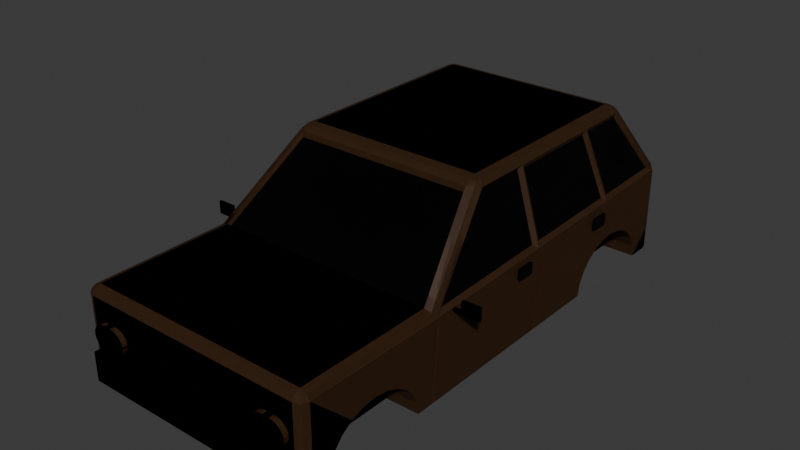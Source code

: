 # Source: car_offroad.blend  (saved by Blender 4.0.36; exported with 4.5.12 LTS)
import bpy
from mathutils import Matrix  # noqa: F401  (used for matrix-valued properties, if any)

bpy.ops.wm.read_factory_settings(use_empty=True)
scene = bpy.context.scene
scene.name = 'Scene'

# ---- collections
col_collection = bpy.data.collections.new('Collection'); scene.collection.children.link(col_collection)

# ---- materials (node trees are filled in below, after node groups)
mat_body = bpy.data.materials.new('Body')
mat_body.use_transparent_shadow = False
mat_blacks = bpy.data.materials.new('Blacks')
mat_blacks.use_transparent_shadow = False
mat_white_light = bpy.data.materials.new('White Light')
mat_white_light.use_transparent_shadow = False
mat_orange_light = bpy.data.materials.new('Orange Light')
mat_orange_light.use_transparent_shadow = False
mat_red_light = bpy.data.materials.new('Red Light')
mat_red_light.use_transparent_shadow = False
mat_windows = bpy.data.materials.new('Windows')
mat_windows.use_transparent_shadow = False

# ---- material node trees
mat_body.use_nodes = True; mat_body.node_tree.nodes.clear()
_N = mat_body.node_tree.nodes; _L = mat_body.node_tree.links
n0 = _N.new('ShaderNodeBsdfPrincipled'); n0.name = 'Principled BSDF'; n0.location = (10, 300)
n0.inputs[0].default_value = (0.07714, 0.03522, 0.0144, 1.0)
n0.inputs[3].default_value = 1.45
n1 = _N.new('ShaderNodeOutputMaterial'); n1.name = 'Material Output'; n1.location = (300, 300)
_L.new(n0.outputs[0], n1.inputs[0])
n1.is_active_output = True
mat_blacks.use_nodes = True; mat_blacks.node_tree.nodes.clear()
_N = mat_blacks.node_tree.nodes; _L = mat_blacks.node_tree.links
n0 = _N.new('ShaderNodeBsdfPrincipled'); n0.name = 'Principled BSDF'; n0.location = (10, 300)
n0.inputs[0].default_value = (0.0, 0.0, 0.0, 1.0)
n0.inputs[3].default_value = 1.45
n1 = _N.new('ShaderNodeOutputMaterial'); n1.name = 'Material Output'; n1.location = (300, 300)
_L.new(n0.outputs[0], n1.inputs[0])
n1.is_active_output = True
mat_white_light.use_nodes = True; mat_white_light.node_tree.nodes.clear()
_N = mat_white_light.node_tree.nodes; _L = mat_white_light.node_tree.links
n0 = _N.new('ShaderNodeBsdfPrincipled'); n0.name = 'Principled BSDF'; n0.location = (10, 300)
n0.inputs[0].default_value = (0.1513, 0.1513, 0.1513, 1.0)
n0.inputs[3].default_value = 1.45
n1 = _N.new('ShaderNodeOutputMaterial'); n1.name = 'Material Output'; n1.location = (300, 300)
_L.new(n0.outputs[0], n1.inputs[0])
n1.is_active_output = True
mat_orange_light.use_nodes = True; mat_orange_light.node_tree.nodes.clear()
_N = mat_orange_light.node_tree.nodes; _L = mat_orange_light.node_tree.links
n0 = _N.new('ShaderNodeBsdfPrincipled'); n0.name = 'Principled BSDF'; n0.location = (10, 300)
n0.inputs[0].default_value = (0.3372, 0.121, 0.01735, 1.0)
n0.inputs[3].default_value = 1.45
n1 = _N.new('ShaderNodeOutputMaterial'); n1.name = 'Material Output'; n1.location = (300, 300)
_L.new(n0.outputs[0], n1.inputs[0])
n1.is_active_output = True
mat_red_light.use_nodes = True; mat_red_light.node_tree.nodes.clear()
_N = mat_red_light.node_tree.nodes; _L = mat_red_light.node_tree.links
n0 = _N.new('ShaderNodeBsdfPrincipled'); n0.name = 'Principled BSDF'; n0.location = (10, 300)
n0.inputs[0].default_value = (0.2204, 0.001419, 0.001589, 1.0)
n0.inputs[3].default_value = 1.45
n1 = _N.new('ShaderNodeOutputMaterial'); n1.name = 'Material Output'; n1.location = (300, 300)
_L.new(n0.outputs[0], n1.inputs[0])
n1.is_active_output = True
mat_windows.use_nodes = True; mat_windows.node_tree.nodes.clear()
_N = mat_windows.node_tree.nodes; _L = mat_windows.node_tree.links
n0 = _N.new('ShaderNodeBsdfPrincipled'); n0.name = 'Principled BSDF'; n0.location = (10, 300)
n0.inputs[0].default_value = (0.03009, 0.02589, 0.02657, 1.0)
n0.inputs[2].default_value = 0.3
n0.inputs[3].default_value = 1.45
n0.inputs[18].default_value = 1.0
n1 = _N.new('ShaderNodeOutputMaterial'); n1.name = 'Material Output'; n1.location = (300, 300)
_L.new(n0.outputs[0], n1.inputs[0])
n1.is_active_output = True

# ---- world
world_world = bpy.data.worlds.new('World'); scene.world = world_world
world_world.use_nodes = True; world_world.node_tree.nodes.clear()
_N = world_world.node_tree.nodes; _L = world_world.node_tree.links
n0 = _N.new('ShaderNodeOutputWorld'); n0.name = 'World Output'; n0.location = (300, 300)
n1 = _N.new('ShaderNodeBackground'); n1.name = 'Background'; n1.location = (10, 300)
n1.inputs[0].default_value = (0.05088, 0.05088, 0.05088, 1.0)
_L.new(n1.outputs[0], n0.inputs[0])
n0.is_active_output = True
world_world.color = (0.05088, 0.05088, 0.05088)
world_world.use_sun_shadow = False
world_world.sun_shadow_jitter_overblur = 0.0

# ---- meshes
me_cube_001 = bpy.data.meshes.new('Cube.001')
me_cube_001.from_pydata([(0.0, -0.4969, 0.3039), (0.5, 1.4, 0.3054), (0.0, -0.4969, 0.8903), (0.6889, -0.4969, 0.3039), (0.0, 1.589, 0.3039), (0.0, -1.347, 0.3039), (0.6687, -0.4173, 0.8649), (0.6373, -0.4969, 0.8903), (0.6756, -0.49, 0.8757), (0.6889, -1.296, 0.3039), (0.6378, -1.347, 0.3039), (0.674, -1.332, 0.3039), (0.6374, -1.296, 0.8903), (0.6378, -1.347, 0.8391), (0.6889, -1.296, 0.8391), (0.6376, -1.332, 0.8753), (0.6672, -1.326, 0.8686), (0.674, -1.332, 0.8391), (0.6738, -1.296, 0.8753), (0.6378, 1.589, 0.3039), (0.6889, 1.535, 0.3039), (0.674, 1.573, 0.3039), (0.6252, 1.564, 0.9346), (0.6682, 1.491, 0.9147), (0.6378, 1.589, 0.8391), (0.5, 0.797, 0.3054), (0.6664, 1.557, 0.9186), (0.6638, 1.574, 0.89), (0.6739, 1.573, 0.864), (0.5, 0.8072, 0.3834), (0.6315, 1.582, 0.8883), (0.5, 0.8373, 0.4561), (0.0, 1.564, 0.9346), (0.0, 1.589, 0.8391), (0.5, 0.8853, 0.5185), (0.0, 1.582, 0.8883), (0.0, -1.347, 0.8391), (0.5, 0.9477, 0.5664), (0.0, -1.296, 0.8903), (0.0, -1.332, 0.8753), (0.0, -0.03546, 1.363), (0.5, 1.02, 0.5965), (0.0, 0.05148, 1.399), (0.5, 1.098, 0.6068), (0.0, 0.004818, 1.388), (0.5164, -0.03546, 1.363), (0.5, 1.176, 0.5965), (0.5564, 0.03248, 1.327), (0.5074, 0.05148, 1.399), (0.5, 1.249, 0.5664), (0.5524, -0.01296, 1.364), (0.5415, 0.007836, 1.383), (0.5, 1.312, 0.5185), (0.5473, 0.03691, 1.385), (0.5119, 0.004818, 1.388), (0.0, 1.246, 1.399), (0.5, 1.359, 0.4561), (0.0, 1.323, 1.355), (0.5, 1.39, 0.3834), (0.0, 1.29, 1.386), (0.5633, 1.256, 1.324), (0.5176, 1.323, 1.355), (0.5, -0.5976, 0.3054), (0.5074, 1.246, 1.399), (0.5536, 1.304, 1.359), (0.5419, 1.287, 1.381), (0.5125, 1.29, 1.386), (0.5473, 1.258, 1.385), (0.5, -1.2, 0.3054), (0.5, -1.19, 0.3834), (0.5, -1.16, 0.4561), (0.5, -1.112, 0.5185), (0.5, -1.05, 0.5664), (0.5, -0.977, 0.5965), (0.5, -0.899, 0.6068), (0.5, -0.821, 0.5965), (0.5, -0.7483, 0.5664), (0.5, -0.6859, 0.5185), (0.5, -0.638, 0.4561), (0.5, -0.6079, 0.3834), (0.5, 1.4, 0.3039), (0.5, 0.7972, 0.3039), (0.6889, 0.7972, 0.3039), (0.6889, 1.4, 0.3039), (0.5, -0.5978, 0.3039), (0.6889, -1.2, 0.3039), (0.6889, -0.5978, 0.3039), (0.5, -1.2, 0.3039), (0.6895, -0.899, 0.6068), (0.6898, -0.821, 0.5965), (0.6897, -0.6859, 0.5185), (0.6893, -0.638, 0.4561), (0.6899, -0.7483, 0.5664), (0.6889, -1.2, 0.3054), (0.6889, -1.16, 0.4561), (0.6889, -1.19, 0.3834), (0.6889, -1.112, 0.5185), (0.6889, -0.977, 0.5965), (0.6889, -1.05, 0.5664), (0.6889, -0.6079, 0.3834), (0.6889, -0.5976, 0.3054), (0.6909, 0.8853, 0.5185), (0.6907, 0.9477, 0.5664), (0.6905, 1.02, 0.5965), (0.6903, 1.098, 0.6068), (0.6898, 1.249, 0.5664), (0.6896, 1.312, 0.5185), (0.6894, 1.39, 0.3834), (0.6895, 1.359, 0.4561), (0.69, 1.176, 0.5965), (0.6899, 0.8072, 0.3834), (0.689, 0.797, 0.3054), (0.689, 1.4, 0.3054), (0.6907, 0.8373, 0.4561), (0.6664, 0.3363, 0.8835), (0.6695, 1.052, 0.9039), (0.0, 0.3572, 1.399), (0.0, 0.9452, 1.399), (0.5074, 0.361, 1.399), (0.5074, 0.9452, 1.399), (0.5564, 0.3355, 1.327), (0.5634, 0.9872, 1.324), (0.5473, 0.3576, 1.385), (0.5473, 0.9509, 1.385), (0.6951, -0.4733, 0.8406), (0.5713, 0.02233, 1.35), (0.6712, 0.388, 0.8892), (0.5638, 0.3872, 1.322), (0.6694, 0.9967, 0.9043), (0.6889, 1.535, 0.8903), (0.5713, 1.271, 1.35), (0.5637, 0.9324, 1.322), (0.6925, 0.3599, 0.8612), (0.6905, 1.029, 0.8778), (0.5713, 0.359, 1.35), (0.5713, 0.9567, 1.35), (0.0, -0.5017, 0.8525), (0.6373, -0.5017, 0.8525), (0.6252, 1.559, 0.8968), (0.0, 1.559, 0.8968), (0.0, -0.04026, 1.325), (0.5164, -0.04026, 1.325), (0.0, 1.318, 1.317), (0.5176, 1.318, 1.317), (0.0, 0.5462, 0.3039), (0.6925, 0.3678, 0.8619), (0.6926, 0.3514, 0.8606), (0.6889, 0.3514, 0.3039), (0.6889, 0.3675, 0.3039), (0.6793, 0.3513, 0.8607), (0.6792, 0.3598, 0.8613), (0.6792, 0.3678, 0.862), (0.6756, 0.3513, 0.304), (0.6756, 0.3674, 0.304), (0.695, -0.4524, 0.8412), (0.6889, -0.4791, 0.3039), (0.6765, -0.4969, 0.3041), (0.6826, -0.4733, 0.8408), (0.6826, -0.4524, 0.8413), (0.6765, -0.4791, 0.3041), (0.6905, 1.04, 0.5991), (0.6905, 1.021, 0.8776), (0.6905, 1.041, 0.878), (0.665, 1.021, 0.8776), (0.6649, 1.029, 0.8778), (0.665, 1.02, 0.5965), (0.6649, 1.04, 0.5991), (0.6649, 1.041, 0.878), (0.7432, -0.3587, 0.8242), (0.8445, -0.3587, 0.8242), (0.8445, -0.3587, 0.9092), (0.7432, -0.3587, 0.9092), (0.8445, -0.3443, 0.8242), (0.8445, -0.3443, 0.9092), (0.7432, -0.3443, 0.8242), (0.7432, -0.3443, 0.9092), (0.8445, -0.3587, 0.8438), (0.7432, -0.3587, 0.8438), (0.8445, -0.3443, 0.8438), (0.7432, -0.3443, 0.8438), (0.695, -0.3587, 0.8242), (0.695, -0.3443, 0.8242), (0.695, -0.3587, 0.8438), (0.695, -0.3443, 0.8438), (0.4306, -1.364, 0.7547), (0.5976, -1.364, 0.7547), (0.5976, -1.364, 0.8151), (0.4306, -1.364, 0.8151), (0.5976, -1.35, 0.7547), (0.5976, -1.35, 0.8151), (0.4306, -1.35, 0.7547), (0.4306, -1.35, 0.8151), (0.5377, -1.38, 0.5437), (0.5343, -1.38, 0.5435), (0.5309, -1.38, 0.5434), (0.4944, -1.38, 0.5434), (0.4122, -1.35, 0.6256), (0.4944, -1.35, 0.5434), (0.4122, -1.35, 0.6222), (0.4124, -1.35, 0.6189), (0.4128, -1.35, 0.6155), (0.4133, -1.35, 0.6121), (0.4139, -1.35, 0.6088), (0.4147, -1.35, 0.6055), (0.4156, -1.35, 0.6022), (0.4166, -1.35, 0.5989), (0.4178, -1.35, 0.5958), (0.4191, -1.35, 0.5926), (0.4205, -1.35, 0.5895), (0.4221, -1.35, 0.5865), (0.4238, -1.35, 0.5835), (0.4256, -1.35, 0.5807), (0.4275, -1.35, 0.5779), (0.4295, -1.35, 0.5751), (0.4316, -1.35, 0.5725), (0.4339, -1.35, 0.5699), (0.4362, -1.35, 0.5675), (0.4387, -1.35, 0.5651), (0.4412, -1.35, 0.5629), (0.4439, -1.35, 0.5607), (0.4466, -1.35, 0.5587), (0.4494, -1.35, 0.5568), (0.4523, -1.35, 0.555), (0.4553, -1.35, 0.5533), (0.4583, -1.35, 0.5518), (0.4614, -1.35, 0.5503), (0.4645, -1.35, 0.549), (0.4677, -1.35, 0.5479), (0.4709, -1.35, 0.5468), (0.4742, -1.35, 0.5459), (0.4775, -1.35, 0.5452), (0.4809, -1.35, 0.5445), (0.4842, -1.35, 0.544), (0.4876, -1.35, 0.5437), (0.491, -1.35, 0.5435), (0.5309, -1.35, 0.5434), (0.6132, -1.35, 0.6256), (0.5343, -1.35, 0.5435), (0.5377, -1.35, 0.5437), (0.5411, -1.35, 0.544), (0.5445, -1.35, 0.5445), (0.5478, -1.35, 0.5452), (0.5511, -1.35, 0.5459), (0.5544, -1.35, 0.5468), (0.5576, -1.35, 0.5479), (0.5608, -1.35, 0.549), (0.564, -1.35, 0.5503), (0.5671, -1.35, 0.5518), (0.5701, -1.35, 0.5533), (0.573, -1.35, 0.555), (0.5759, -1.35, 0.5568), (0.5787, -1.35, 0.5587), (0.5814, -1.35, 0.5607), (0.5841, -1.35, 0.5629), (0.5866, -1.35, 0.5651), (0.5891, -1.35, 0.5675), (0.5914, -1.35, 0.5699), (0.5937, -1.35, 0.5725), (0.5958, -1.35, 0.5751), (0.5979, -1.35, 0.5779), (0.5998, -1.35, 0.5807), (0.6016, -1.35, 0.5835), (0.6033, -1.35, 0.5865), (0.6048, -1.35, 0.5895), (0.6063, -1.35, 0.5926), (0.6076, -1.35, 0.5958), (0.6087, -1.35, 0.5989), (0.6098, -1.35, 0.6022), (0.6107, -1.35, 0.6055), (0.6114, -1.35, 0.6088), (0.6121, -1.35, 0.6121), (0.6125, -1.35, 0.6155), (0.6129, -1.35, 0.6189), (0.6131, -1.35, 0.6222), (0.5309, -1.35, 0.7121), (0.6132, -1.35, 0.6298), (0.5343, -1.35, 0.712), (0.5377, -1.35, 0.7118), (0.5411, -1.35, 0.7114), (0.5445, -1.35, 0.711), (0.5478, -1.35, 0.7103), (0.5511, -1.35, 0.7096), (0.5544, -1.35, 0.7087), (0.5576, -1.35, 0.7076), (0.5608, -1.35, 0.7065), (0.564, -1.35, 0.7052), (0.5671, -1.35, 0.7037), (0.5701, -1.35, 0.7022), (0.573, -1.35, 0.7005), (0.5759, -1.35, 0.6987), (0.5787, -1.35, 0.6968), (0.5814, -1.35, 0.6947), (0.5841, -1.35, 0.6926), (0.5866, -1.35, 0.6903), (0.5891, -1.35, 0.688), (0.5914, -1.35, 0.6855), (0.5937, -1.35, 0.683), (0.5958, -1.35, 0.6804), (0.5979, -1.35, 0.6776), (0.5998, -1.35, 0.6748), (0.6016, -1.35, 0.6719), (0.6033, -1.35, 0.669), (0.6048, -1.35, 0.666), (0.6063, -1.35, 0.6629), (0.6076, -1.35, 0.6597), (0.6087, -1.35, 0.6565), (0.6098, -1.35, 0.6533), (0.6107, -1.35, 0.65), (0.6114, -1.35, 0.6467), (0.6121, -1.35, 0.6434), (0.6125, -1.35, 0.64), (0.6129, -1.35, 0.6366), (0.6131, -1.35, 0.6332), (0.4122, -1.35, 0.6298), (0.4944, -1.35, 0.7121), (0.4122, -1.35, 0.6332), (0.4124, -1.35, 0.6366), (0.4128, -1.35, 0.64), (0.4133, -1.35, 0.6434), (0.4139, -1.35, 0.6467), (0.4147, -1.35, 0.65), (0.4156, -1.35, 0.6533), (0.4166, -1.35, 0.6565), (0.4178, -1.35, 0.6597), (0.4191, -1.35, 0.6629), (0.4205, -1.35, 0.666), (0.4221, -1.35, 0.669), (0.4238, -1.35, 0.6719), (0.4256, -1.35, 0.6748), (0.4275, -1.35, 0.6776), (0.4295, -1.35, 0.6804), (0.4316, -1.35, 0.683), (0.4339, -1.35, 0.6855), (0.4362, -1.35, 0.688), (0.4387, -1.35, 0.6903), (0.4412, -1.35, 0.6926), (0.4439, -1.35, 0.6947), (0.4466, -1.35, 0.6968), (0.4494, -1.35, 0.6987), (0.4523, -1.35, 0.7005), (0.4553, -1.35, 0.7022), (0.4583, -1.35, 0.7037), (0.4614, -1.35, 0.7052), (0.4645, -1.35, 0.7065), (0.4677, -1.35, 0.7076), (0.4709, -1.35, 0.7087), (0.4742, -1.35, 0.7096), (0.4775, -1.35, 0.7103), (0.4809, -1.35, 0.711), (0.4842, -1.35, 0.7114), (0.4876, -1.35, 0.7118), (0.491, -1.35, 0.712), (0.5411, -1.38, 0.544), (0.5445, -1.38, 0.5445), (0.5478, -1.38, 0.5452), (0.5511, -1.38, 0.5459), (0.5544, -1.38, 0.5468), (0.5576, -1.38, 0.5479), (0.5608, -1.38, 0.549), (0.564, -1.38, 0.5503), (0.5671, -1.38, 0.5518), (0.5701, -1.38, 0.5533), (0.573, -1.38, 0.555), (0.5759, -1.38, 0.5568), (0.5787, -1.38, 0.5587), (0.5814, -1.38, 0.5607), (0.5841, -1.38, 0.5629), (0.5866, -1.38, 0.5651), (0.5891, -1.38, 0.5675), (0.5914, -1.38, 0.5699), (0.5937, -1.38, 0.5725), (0.5958, -1.38, 0.5751), (0.5979, -1.38, 0.5779), (0.5998, -1.38, 0.5807), (0.6016, -1.38, 0.5835), (0.6033, -1.38, 0.5865), (0.6048, -1.38, 0.5895), (0.6063, -1.38, 0.5926), (0.6076, -1.38, 0.5958), (0.6087, -1.38, 0.5989), (0.6098, -1.38, 0.6022), (0.6107, -1.38, 0.6055), (0.6114, -1.38, 0.6088), (0.6121, -1.38, 0.6121), (0.6125, -1.38, 0.6155), (0.6129, -1.38, 0.6189), (0.6131, -1.38, 0.6222), (0.6132, -1.38, 0.6256), (0.6132, -1.38, 0.6298), (0.6131, -1.38, 0.6332), (0.6129, -1.38, 0.6366), (0.6125, -1.38, 0.64), (0.6121, -1.38, 0.6434), (0.6114, -1.38, 0.6467), (0.6107, -1.38, 0.65), (0.6098, -1.38, 0.6533), (0.6087, -1.38, 0.6565), (0.6076, -1.38, 0.6597), (0.6063, -1.38, 0.6629), (0.6048, -1.38, 0.666), (0.6033, -1.38, 0.669), (0.6016, -1.38, 0.6719), (0.5998, -1.38, 0.6748), (0.5979, -1.38, 0.6776), (0.5958, -1.38, 0.6804), (0.5937, -1.38, 0.683), (0.5914, -1.38, 0.6855), (0.5891, -1.38, 0.688), (0.5866, -1.38, 0.6903), (0.5841, -1.38, 0.6926), (0.5814, -1.38, 0.6947), (0.5787, -1.38, 0.6968), (0.5759, -1.38, 0.6987), (0.573, -1.38, 0.7005), (0.5701, -1.38, 0.7022), (0.5671, -1.38, 0.7037), (0.564, -1.38, 0.7052), (0.5608, -1.38, 0.7065), (0.5576, -1.38, 0.7076), (0.5544, -1.38, 0.7087), (0.5511, -1.38, 0.7096), (0.5478, -1.38, 0.7103), (0.5445, -1.38, 0.711), (0.5411, -1.38, 0.7114), (0.5377, -1.38, 0.7118), (0.5343, -1.38, 0.712), (0.5309, -1.38, 0.7121), (0.4944, -1.38, 0.7121), (0.491, -1.38, 0.712), (0.4876, -1.38, 0.7118), (0.4842, -1.38, 0.7114), (0.4809, -1.38, 0.711), (0.4775, -1.38, 0.7103), (0.4742, -1.38, 0.7096), (0.4709, -1.38, 0.7087), (0.4677, -1.38, 0.7076), (0.4645, -1.38, 0.7065), (0.4614, -1.38, 0.7052), (0.4583, -1.38, 0.7037), (0.4553, -1.38, 0.7022), (0.4523, -1.38, 0.7005), (0.4494, -1.38, 0.6987), (0.4466, -1.38, 0.6968), (0.4439, -1.38, 0.6947), (0.4412, -1.38, 0.6926), (0.4387, -1.38, 0.6903), (0.4362, -1.38, 0.688), (0.4339, -1.38, 0.6855), (0.4316, -1.38, 0.683), (0.4295, -1.38, 0.6804), (0.4275, -1.38, 0.6776), (0.4256, -1.38, 0.6748), (0.4238, -1.38, 0.6719), (0.4221, -1.38, 0.669), (0.4205, -1.38, 0.666), (0.4191, -1.38, 0.6629), (0.4178, -1.38, 0.6597), (0.4166, -1.38, 0.6565), (0.4156, -1.38, 0.6533), (0.4147, -1.38, 0.65), (0.4139, -1.38, 0.6467), (0.4133, -1.38, 0.6434), (0.4128, -1.38, 0.64), (0.4124, -1.38, 0.6366), (0.4122, -1.38, 0.6332), (0.4122, -1.38, 0.6298), (0.4122, -1.38, 0.6256), (0.4122, -1.38, 0.6222), (0.4124, -1.38, 0.6189), (0.4128, -1.38, 0.6155), (0.4133, -1.38, 0.6121), (0.4139, -1.38, 0.6088), (0.4147, -1.38, 0.6055), (0.4156, -1.38, 0.6022), (0.4166, -1.38, 0.5989), (0.4178, -1.38, 0.5958), (0.4191, -1.38, 0.5926), (0.4205, -1.38, 0.5895), (0.4221, -1.38, 0.5865), (0.4238, -1.38, 0.5835), (0.4256, -1.38, 0.5807), (0.4275, -1.38, 0.5779), (0.4295, -1.38, 0.5751), (0.4316, -1.38, 0.5725), (0.4339, -1.38, 0.5699), (0.4362, -1.38, 0.5675), (0.4387, -1.38, 0.5651), (0.4412, -1.38, 0.5629), (0.4439, -1.38, 0.5607), (0.4466, -1.38, 0.5587), (0.4494, -1.38, 0.5568), (0.4523, -1.38, 0.555), (0.4553, -1.38, 0.5533), (0.4583, -1.38, 0.5518), (0.4614, -1.38, 0.5503), (0.4645, -1.38, 0.549), (0.4677, -1.38, 0.5479), (0.4709, -1.38, 0.5468), (0.4742, -1.38, 0.5459), (0.4775, -1.38, 0.5452), (0.4809, -1.38, 0.5445), (0.4842, -1.38, 0.544), (0.4876, -1.38, 0.5437), (0.491, -1.38, 0.5435), (0.4935, -1.364, 0.7547), (0.4935, -1.364, 0.8151), (0.4935, -1.35, 0.7547), (0.4935, -1.35, 0.8151), (0.3823, -1.347, 0.5507), (0.3823, -1.347, 0.716), (0.0, -1.347, 0.5507), (0.0, -1.347, 0.716), (0.3823, -1.313, 0.5507), (0.3823, -1.313, 0.716), (0.0, -1.313, 0.5507), (0.0, -1.313, 0.716), (0.3823, -1.347, 0.5826), (0.0, -1.347, 0.5826), (0.3823, -1.313, 0.5826), (0.0, -1.313, 0.5826), (0.0, -1.347, 0.5905), (0.3823, -1.347, 0.5905), (0.3823, -1.313, 0.5905), (0.0, -1.313, 0.5905), (0.3823, -1.347, 0.6237), (0.0, -1.347, 0.6237), (0.3823, -1.313, 0.6237), (0.0, -1.313, 0.6237), (0.0, -1.347, 0.6316), (0.3823, -1.347, 0.6316), (0.3823, -1.313, 0.6316), (0.0, -1.313, 0.6316), (0.3823, -1.347, 0.6649), (0.0, -1.347, 0.6649), (0.3823, -1.313, 0.6649), (0.0, -1.313, 0.6649), (0.0, -1.347, 0.6728), (0.3823, -1.347, 0.6728), (0.3823, -1.313, 0.6728), (0.0, -1.313, 0.6728), (0.598, 1.598, 0.678), (0.4662, 1.598, 0.678), (0.4662, 1.598, 0.4823), (0.598, 1.598, 0.4823), (0.598, 1.614, 0.678), (0.4662, 1.614, 0.678), (0.598, 1.614, 0.4823), (0.4662, 1.614, 0.4823), (0.0, 1.589, 0.4341), (0.6889, 1.535, 0.4465), (0.6378, 1.589, 0.4341), (0.6739, 1.573, 0.4402), (0.0, 1.621, 0.3039), (0.6378, 1.621, 0.3039), (0.0, 1.621, 0.4341), (0.6378, 1.621, 0.4341), (0.6378, -1.347, 0.4976), (0.0, -1.347, 0.4976), (0.4374, -1.347, 0.4976), (0.0, -1.384, 0.3039), (0.6378, -1.384, 0.3039), (0.4374, -1.384, 0.4976), (0.0, -1.384, 0.4976), (0.6378, -1.384, 0.4976), (0.7001, 0.2676, 0.8216), (0.6997, 0.2676, 0.7522), (0.7004, 0.1674, 0.8192), (0.6997, 0.1641, 0.7522), (0.7175, 0.1674, 0.819), (0.7172, 0.2676, 0.8215), (0.7167, 0.1641, 0.7521), (0.7167, 0.2676, 0.7521), (0.7001, 0.9765, 0.8216), (0.6997, 0.9765, 0.7522), (0.7004, 0.8763, 0.8192), (0.6997, 0.873, 0.7522), (0.7175, 0.8764, 0.819), (0.7172, 0.9765, 0.8215), (0.7167, 0.873, 0.7521), (0.7167, 0.9765, 0.7521), (0.5321, 1.598, 0.678), (0.5321, 1.598, 0.4823), (0.5321, 1.614, 0.678), (0.5321, 1.614, 0.4823), (0.598, 1.598, 0.5801), (0.4662, 1.598, 0.5801), (0.598, 1.614, 0.5801), (0.4662, 1.614, 0.5801), (0.5321, 1.614, 0.5801), (0.5321, 1.598, 0.5801)], [], [(3, 0, 144, 4, 19, 21, 20, 83, 80, 81, 82, 148, 147, 155), (57, 61, 143, 142), (7, 2, 38, 12), (548, 33, 24, 550), (22, 32, 139, 138), (115, 23, 60, 121), (9, 11, 10, 5, 0, 3, 86, 84, 87, 85), (100, 86, 3, 124, 14, 9, 85, 93, 95, 94, 96, 98, 97, 88, 89, 92, 90, 91, 99), (13, 36, 511, 509), (118, 116, 42, 48), (12, 15, 16, 18), (13, 17, 16, 15), (14, 18, 16, 17), (22, 26, 27, 30), (129, 28, 27, 26), (24, 30, 27, 28), (45, 50, 51, 54), (125, 53, 51, 50), (48, 54, 51, 53), (130, 64, 65, 67), (61, 66, 65, 64), (63, 67, 65, 66), (32, 22, 30, 35), (35, 30, 24, 33), (549, 20, 21, 551), (551, 21, 19, 550), (7, 12, 18, 8), (8, 18, 14, 124), (17, 11, 9, 14), (12, 38, 39, 15), (15, 39, 36, 13), (40, 45, 54, 44), (44, 54, 48, 42), (118, 48, 53, 122), (122, 53, 125, 134), (55, 63, 66, 59), (59, 66, 61, 57), (22, 61, 64, 26), (26, 64, 130, 129), (45, 7, 8, 50), (50, 8, 124, 125), (20, 549, 129, 162, 160, 104, 109, 105, 106, 108, 107, 112, 83), (1, 80, 83, 112), (25, 111, 82, 81), (25, 29, 110, 111), (29, 31, 113, 110), (31, 34, 101, 113), (101, 34, 37, 102), (102, 37, 41, 103), (103, 41, 43, 104, 160), (104, 43, 46, 109), (109, 46, 49, 105), (105, 49, 52, 106), (52, 56, 108, 106), (56, 58, 107, 108), (58, 1, 112, 107), (80, 1, 58, 56, 52, 49, 46, 43, 41, 37, 34, 31, 29, 25, 81), (62, 84, 86, 100), (87, 68, 93, 85), (68, 69, 95, 93), (69, 70, 94, 95), (70, 71, 96, 94), (71, 72, 98, 96), (72, 73, 97, 98), (73, 74, 88, 97), (74, 75, 89, 88), (75, 76, 92, 89), (92, 76, 77, 90), (77, 78, 91, 90), (78, 79, 99, 91), (79, 62, 100, 99), (84, 62, 79, 78, 77, 76, 75, 74, 73, 72, 71, 70, 69, 68, 87), (67, 123, 135, 130), (123, 122, 134, 135), (63, 119, 123, 67), (119, 118, 122, 123), (63, 55, 117, 119), (119, 117, 116, 118), (6, 114, 120, 47), (126, 128, 131, 127), (6, 47, 125, 124), (47, 120, 134, 125), (120, 114, 132, 134), (23, 115, 133, 162, 129), (60, 23, 129, 130), (121, 60, 130, 135), (115, 121, 135, 133), (114, 6, 124, 154, 146, 132), (127, 131, 135, 134), (126, 127, 134, 132), (131, 128, 133, 135), (136, 137, 141, 140), (138, 139, 142, 143), (2, 7, 137, 136), (61, 22, 138, 143), (7, 45, 141, 137), (45, 40, 140, 141), (148, 145, 151, 153), (147, 146, 154, 155), (126, 132, 145, 161, 133, 128), (153, 151, 150, 149, 152), (145, 132, 150, 151), (132, 146, 149, 150), (146, 147, 152, 149), (147, 148, 153, 152), (159, 158, 157, 156), (124, 3, 156, 157), (3, 155, 159, 156), (155, 154, 158, 159), (154, 124, 157, 158), (166, 167, 164, 163, 165), (160, 162, 167, 166), (103, 161, 145, 148, 82, 111, 110, 113, 101, 102), (162, 133, 164, 167), (103, 160, 166, 165), (133, 161, 163, 164), (161, 103, 165, 163), (176, 177, 171, 170), (178, 173, 175, 179), (168, 174, 181, 180), (168, 169, 172, 174), (170, 171, 175, 173), (176, 170, 173, 178), (169, 176, 178, 172), (171, 177, 179, 175), (172, 178, 179, 174), (169, 168, 177, 176), (182, 180, 181, 183), (179, 177, 182, 183), (174, 179, 183, 181), (177, 168, 180, 182), (504, 184, 187, 505), (506, 507, 191, 190), (187, 184, 190, 191), (504, 185, 188, 506), (505, 187, 191, 507), (185, 186, 189, 188), (194, 193, 192, 352, 353, 354, 355, 356, 357, 358, 359, 360, 361, 362, 363, 364, 365, 366, 367, 368, 369, 370, 371, 372, 373, 374, 375, 376, 377, 378, 379, 380, 381, 382, 383, 384, 385, 386, 387, 388, 389, 390, 391, 392, 393, 394, 395, 396, 397, 398, 399, 400, 401, 402, 403, 404, 405, 406, 407, 408, 409, 410, 411, 412, 413, 414, 415, 416, 417, 418, 419, 420, 421, 422, 423, 424, 425, 426, 427, 428, 429, 430, 431, 432, 433, 434, 435, 436, 437, 438, 439, 440, 441, 442, 443, 444, 445, 446, 447, 448, 449, 450, 451, 452, 453, 454, 455, 456, 457, 458, 459, 460, 461, 462, 463, 464, 465, 466, 467, 468, 469, 470, 471, 472, 473, 474, 475, 476, 477, 478, 479, 480, 481, 482, 483, 484, 485, 486, 487, 488, 489, 490, 491, 492, 493, 494, 495, 496, 497, 498, 499, 500, 501, 502, 503, 195), (235, 197, 234, 233, 232, 231, 230, 229, 228, 227, 226, 225, 224, 223, 222, 221, 220, 219, 218, 217, 216, 215, 214, 213, 212, 211, 210, 209, 208, 207, 206, 205, 204, 203, 202, 201, 200, 199, 198, 196, 313, 315, 316, 317, 318, 319, 320, 321, 322, 323, 324, 325, 326, 327, 328, 329, 330, 331, 332, 333, 334, 335, 336, 337, 338, 339, 340, 341, 342, 343, 344, 345, 346, 347, 348, 349, 350, 351, 314, 274, 276, 277, 278, 279, 280, 281, 282, 283, 284, 285, 286, 287, 288, 289, 290, 291, 292, 293, 294, 295, 296, 297, 298, 299, 300, 301, 302, 303, 304, 305, 306, 307, 308, 309, 310, 311, 312, 275, 236, 273, 272, 271, 270, 269, 268, 267, 266, 265, 264, 263, 262, 261, 260, 259, 258, 257, 256, 255, 254, 253, 252, 251, 250, 249, 248, 247, 246, 245, 244, 243, 242, 241, 240, 239, 238, 237), (201, 202, 471, 470), (282, 281, 420, 419), (255, 256, 369, 368), (202, 203, 472, 471), (281, 280, 421, 420), (256, 257, 370, 369), (203, 204, 473, 472), (280, 279, 422, 421), (257, 258, 371, 370), (204, 205, 474, 473), (279, 278, 423, 422), (258, 259, 372, 371), (205, 206, 475, 474), (278, 277, 424, 423), (259, 260, 373, 372), (206, 207, 476, 475), (277, 276, 425, 424), (260, 261, 374, 373), (207, 208, 477, 476), (276, 274, 426, 425), (261, 262, 375, 374), (208, 209, 478, 477), (274, 314, 427, 426), (262, 263, 376, 375), (209, 210, 479, 478), (314, 351, 428, 427), (263, 264, 377, 376), (210, 211, 480, 479), (351, 350, 429, 428), (264, 265, 378, 377), (211, 212, 481, 480), (350, 349, 430, 429), (265, 266, 379, 378), (212, 213, 482, 481), (349, 348, 431, 430), (266, 267, 380, 379), (213, 214, 483, 482), (348, 347, 432, 431), (267, 268, 381, 380), (214, 215, 484, 483), (347, 346, 433, 432), (268, 269, 382, 381), (215, 216, 485, 484), (346, 345, 434, 433), (269, 270, 383, 382), (216, 217, 486, 485), (345, 344, 435, 434), (270, 271, 384, 383), (217, 218, 487, 486), (344, 343, 436, 435), (271, 272, 385, 384), (218, 219, 488, 487), (343, 342, 437, 436), (272, 273, 386, 385), (219, 220, 489, 488), (342, 341, 438, 437), (273, 236, 387, 386), (220, 221, 490, 489), (341, 340, 439, 438), (236, 275, 388, 387), (221, 222, 491, 490), (340, 339, 440, 439), (275, 312, 389, 388), (222, 223, 492, 491), (339, 338, 441, 440), (312, 311, 390, 389), (223, 224, 493, 492), (338, 337, 442, 441), (311, 310, 391, 390), (224, 225, 494, 493), (337, 336, 443, 442), (310, 309, 392, 391), (225, 226, 495, 494), (336, 335, 444, 443), (309, 308, 393, 392), (226, 227, 496, 495), (335, 334, 445, 444), (308, 307, 394, 393), (227, 228, 497, 496), (334, 333, 446, 445), (307, 306, 395, 394), (228, 229, 498, 497), (333, 332, 447, 446), (306, 305, 396, 395), (229, 230, 499, 498), (332, 331, 448, 447), (305, 304, 397, 396), (230, 231, 500, 499), (331, 330, 449, 448), (304, 303, 398, 397), (231, 232, 501, 500), (330, 329, 450, 449), (303, 302, 399, 398), (232, 233, 502, 501), (329, 328, 451, 450), (302, 301, 400, 399), (233, 234, 503, 502), (197, 235, 194, 195), (328, 327, 452, 451), (301, 300, 401, 400), (234, 197, 195, 503), (235, 237, 193, 194), (327, 326, 453, 452), (300, 299, 402, 401), (237, 238, 192, 193), (326, 325, 454, 453), (299, 298, 403, 402), (238, 239, 352, 192), (325, 324, 455, 454), (298, 297, 404, 403), (239, 240, 353, 352), (324, 323, 456, 455), (297, 296, 405, 404), (240, 241, 354, 353), (323, 322, 457, 456), (296, 295, 406, 405), (241, 242, 355, 354), (322, 321, 458, 457), (295, 294, 407, 406), (242, 243, 356, 355), (321, 320, 459, 458), (294, 293, 408, 407), (243, 244, 357, 356), (320, 319, 460, 459), (293, 292, 409, 408), (244, 245, 358, 357), (319, 318, 461, 460), (292, 291, 410, 409), (245, 246, 359, 358), (318, 317, 462, 461), (291, 290, 411, 410), (246, 247, 360, 359), (317, 316, 463, 462), (290, 289, 412, 411), (247, 248, 361, 360), (316, 315, 464, 463), (289, 288, 413, 412), (248, 249, 362, 361), (315, 313, 465, 464), (288, 287, 414, 413), (249, 250, 363, 362), (313, 196, 466, 465), (287, 286, 415, 414), (250, 251, 364, 363), (196, 198, 467, 466), (286, 285, 416, 415), (251, 252, 365, 364), (198, 199, 468, 467), (285, 284, 417, 416), (252, 253, 366, 365), (199, 200, 469, 468), (284, 283, 418, 417), (253, 254, 367, 366), (200, 201, 470, 469), (283, 282, 419, 418), (254, 255, 368, 367), (186, 505, 507, 189), (184, 504, 506, 190), (188, 189, 507, 506), (185, 504, 505, 186), (510, 508, 512, 514), (556, 558, 561, 563), (5, 10, 560, 559), (512, 513, 515, 514), (509, 511, 515, 513), (508, 509, 513, 512), (517, 519, 518, 516), (520, 521, 522, 523), (518, 519, 523, 522), (517, 516, 521, 520), (516, 518, 522, 521), (525, 527, 526, 524), (528, 529, 530, 531), (526, 527, 531, 530), (525, 524, 529, 528), (524, 526, 530, 529), (533, 535, 534, 532), (536, 537, 538, 539), (534, 535, 539, 538), (533, 532, 537, 536), (532, 534, 538, 537), (589, 585, 542, 581), (588, 583, 547, 587), (585, 541, 545, 587), (580, 540, 544, 582), (581, 542, 547, 583), (584, 543, 546, 586), (28, 551, 550, 24), (129, 549, 551, 28), (19, 4, 552, 553), (552, 554, 555, 553), (548, 550, 555, 554), (550, 19, 553, 555), (4, 548, 554, 552), (556, 10, 11, 17, 13), (557, 558, 508, 510), (558, 556, 13, 509, 508), (560, 563, 561), (559, 560, 561, 562), (557, 5, 559, 562), (558, 557, 562, 561), (10, 556, 563, 560), (565, 567, 566, 564), (571, 569, 568, 570), (565, 564, 569, 571), (564, 566, 568, 569), (566, 567, 570, 568), (567, 565, 571, 570), (573, 575, 574, 572), (579, 577, 576, 578), (573, 572, 577, 579), (572, 574, 576, 577), (574, 575, 578, 576), (575, 573, 579, 578), (543, 581, 583, 546), (541, 580, 582, 545), (586, 546, 583, 588), (584, 589, 581, 543), (540, 580, 589, 584), (544, 586, 588, 582), (540, 584, 586, 544), (542, 585, 587, 547), (582, 588, 587, 545), (580, 541, 585, 589)])
me_cube_001.polygons.foreach_set('material_index', [0, 0, 0, 0, 0, 5, 0, 0, 0, 0, 0, 0, 0, 0, 0, 0, 0, 0, 0, 0, 0, 0, 0, 0, 0, 0, 0, 0, 0, 0, 0, 0, 0, 0, 0, 0, 0, 0, 0, 0, 0, 0, 224, 224, 0, 0, 0, 0, 0, 0, 0, 0, 0, 0, 0, 0, 0, 224, 224, 0, 0, 0, 0, 0, 0, 0, 0, 0, 0, 0, 0, 0, 0, 0, 0, 0, 0, 0, 5, 5, 0, 0, 0, 0, 0, 0, 0, 0, 0, 0, 0, 5, 5, 0, 0, 0, 0, 0, 0, 0, 0, 0, 0, 0, 0, 0, 0, 0, 0, 0, 0, 0, 0, 0, 224, 0, 0, 1, 1, 1, 1, 1, 1, 1, 1, 1, 1, 1, 1, 1, 1, 2, 0, 0, 0, 0, 0, 2, 0, 0, 0, 0, 0, 0, 0, 0, 0, 0, 0, 0, 0, 0, 0, 0, 0, 0, 0, 0, 0, 0, 0, 0, 0, 0, 0, 0, 0, 0, 0, 0, 0, 0, 0, 0, 0, 0, 0, 0, 0, 0, 0, 0, 0, 0, 0, 0, 0, 0, 0, 0, 0, 0, 0, 0, 0, 0, 0, 0, 0, 0, 0, 0, 0, 0, 0, 0, 0, 0, 0, 0, 0, 0, 0, 0, 0, 0, 0, 0, 0, 0, 0, 0, 0, 0, 0, 0, 0, 0, 0, 0, 0, 0, 0, 0, 0, 0, 0, 0, 0, 0, 0, 0, 0, 0, 0, 0, 0, 0, 0, 0, 0, 0, 0, 0, 0, 0, 0, 0, 0, 0, 0, 0, 0, 0, 0, 0, 0, 0, 0, 0, 0, 0, 0, 0, 0, 0, 0, 0, 0, 0, 0, 0, 0, 0, 0, 0, 0, 0, 0, 0, 0, 0, 0, 0, 0, 0, 0, 0, 3, 0, 1, 1, 1, 0, 0, 1, 1, 1, 1, 1, 1, 1, 1, 1, 1, 1, 1, 1, 1, 1, 4, 4, 4, 4, 4, 2, 0, 0, 1, 1, 1, 1, 0, 0, 0, 0, 1, 1, 0, 1, 1, 1, 1, 1, 1, 1, 1, 1, 1, 1, 1, 1, 1, 2, 4, 2, 4, 4, 4, 4, 4, 4, 4])
_uv = me_cube_001.uv_layers.new(name='UVMap')
_uv.uv.foreach_set('vector', [0.375, 0.6641, 0.25, 0.6641, 0.25, 0.582, 0.25, 0.5, 0.3657, 0.5, 0.3723, 0.5012, 0.375, 0.5043, 0.375, 0.5149, 0.3407, 0.5149, 0.3407, 0.5623, 0.375, 0.5623, 0.375, 0.5945, 0.375, 0.5985, 0.375, 0.6627, 0.625, 0.375, 0.625, 0.4889, 0.625, 0.4889, 0.625, 0.375, 0.6344, 0.6641, 0.75, 0.6641, 0.75, 0.746, 0.6344, 0.746, 0.4305, 0.375, 0.6032, 0.375, 0.6032, 0.4907, 0.4305, 0.4907, 0.625, 0.4902, 0.625, 0.375, 0.625, 0.375, 0.625, 0.4902, 0.625, 0.5411, 0.625, 0.5067, 0.625, 0.5087, 0.625, 0.5407, 0.375, 0.746, 0.3723, 0.7488, 0.3657, 0.75, 0.25, 0.75, 0.25, 0.6641, 0.375, 0.6641, 0.375, 0.6798, 0.3407, 0.6798, 0.3407, 0.7272, 0.375, 0.7272, 0.3756, 0.6798, 0.375, 0.6798, 0.375, 0.6641, 0.6039, 0.6622, 0.6032, 0.746, 0.375, 0.746, 0.375, 0.7272, 0.3756, 0.7272, 0.4089, 0.7264, 0.4399, 0.724, 0.4665, 0.7203, 0.4869, 0.7154, 0.4998, 0.7096, 0.5041, 0.7035, 0.4998, 0.6974, 0.4869, 0.6917, 0.4665, 0.6867, 0.4399, 0.683, 0.4089, 0.6806, 0.6032, 0.7593, 0.6032, 0.875, 0.6032, 0.875, 0.6032, 0.7593, 0.6365, 0.5949, 0.75, 0.5949, 0.75, 0.6576, 0.6365, 0.6576, 0.6344, 0.746, 0.6343, 0.75, 0.6232, 0.7494, 0.625, 0.746, 0.6032, 0.7593, 0.6032, 0.75, 0.6232, 0.7494, 0.625, 0.7593, 0.6032, 0.746, 0.625, 0.746, 0.6232, 0.7494, 0.6032, 0.75, 0.625, 0.4902, 0.625, 0.5, 0.625, 0.4985, 0.625, 0.4896, 0.625, 0.5043, 0.6138, 0.5, 0.625, 0.4985, 0.6411, 0.5017, 0.6032, 0.4907, 0.625, 0.4896, 0.625, 0.4985, 0.6138, 0.5, 0.636, 0.6641, 0.625, 0.6641, 0.6263, 0.6638, 0.6355, 0.6641, 0.625, 0.6572, 0.625, 0.6594, 0.6263, 0.6638, 0.625, 0.6641, 0.6365, 0.6576, 0.6355, 0.6641, 0.6263, 0.6638, 0.625, 0.6594, 0.625, 0.5056, 0.625, 0.5, 0.625, 0.4992, 0.625, 0.5049, 0.625, 0.4889, 0.625, 0.4897, 0.625, 0.4992, 0.625, 0.5, 0.6365, 0.5065, 0.625, 0.5049, 0.625, 0.4992, 0.6353, 0.5, 0.625, 0.375, 0.625, 0.4902, 0.625, 0.4896, 0.625, 0.375, 0.625, 0.375, 0.625, 0.4896, 0.6032, 0.4907, 0.6032, 0.375, 0.4358, 0.5043, 0.375, 0.5043, 0.375, 0.5, 0.4331, 0.5, 0.4331, 0.5, 0.375, 0.5, 0.375, 0.4907, 0.4305, 0.4907, 0.6344, 0.6641, 0.6344, 0.746, 0.625, 0.746, 0.625, 0.6641, 0.625, 0.6641, 0.625, 0.746, 0.6032, 0.746, 0.6039, 0.6622, 0.6032, 0.75, 0.375, 0.75, 0.375, 0.746, 0.6032, 0.746, 0.6344, 0.746, 0.75, 0.746, 0.75, 0.75, 0.6343, 0.75, 0.625, 0.7593, 0.625, 0.875, 0.6032, 0.875, 0.6032, 0.7593, 0.75, 0.6641, 0.636, 0.6641, 0.6355, 0.6641, 0.75, 0.6641, 0.75, 0.6641, 0.6355, 0.6641, 0.6365, 0.6576, 0.75, 0.6576, 0.6365, 0.5949, 0.6365, 0.6576, 0.625, 0.6594, 0.625, 0.5953, 0.625, 0.5953, 0.625, 0.6594, 0.625, 0.6572, 0.625, 0.5943, 0.75, 0.5065, 0.6365, 0.5065, 0.6353, 0.5, 0.75, 0.5, 0.625, 0.375, 0.625, 0.4897, 0.625, 0.4889, 0.625, 0.375, 0.625, 0.4902, 0.625, 0.4889, 0.625, 0.5, 0.625, 0.5, 0.625, 0.5, 0.625, 0.5, 0.625, 0.5056, 0.625, 0.5043, 0.636, 0.6641, 0.6344, 0.6641, 0.625, 0.6641, 0.625, 0.6641, 0.625, 0.6641, 0.625, 0.6641, 0.625, 0.6595, 0.625, 0.6572, 0.375, 0.5043, 0.4358, 0.5043, 0.625, 0.5043, 0.6198, 0.5431, 0.5009, 0.5432, 0.5041, 0.5386, 0.4998, 0.5325, 0.4869, 0.5268, 0.4665, 0.5218, 0.4399, 0.5181, 0.4089, 0.5157, 0.3756, 0.5149, 0.375, 0.5149, 1.0, 0.5, 0.9992, 0.5, 0.9992, 0.6567, 1.0, 0.6568, 0.5, 0.5, 0.5, 0.6568, 0.5008, 0.6567, 0.5008, 0.5, 0.5, 0.5, 0.4583, 0.5, 0.4583, 0.6575, 0.5, 0.6568, 0.4583, 0.5, 0.4167, 0.5, 0.4167, 0.6582, 0.4583, 0.6575, 0.4167, 0.5, 0.375, 0.5, 0.375, 0.6584, 0.4167, 0.6582, 0.375, 0.6584, 0.375, 0.5, 0.3333, 0.5, 0.3333, 0.6582, 0.3333, 0.6582, 0.3333, 0.5, 0.2917, 0.5, 0.2917, 0.6581, 0.2917, 0.6581, 0.2917, 0.5, 0.25, 0.5, 0.25, 0.6579, 0.2811, 0.658, 0.25, 0.6579, 0.25, 0.5, 0.2083, 0.5, 0.2083, 0.6577, 0.2083, 0.6577, 0.2083, 0.5, 0.1667, 0.5, 0.1667, 0.6575, 0.1667, 0.6575, 0.1667, 0.5, 0.125, 0.5, 0.125, 0.6573, 0.125, 0.5, 0.08333, 0.5, 0.08333, 0.6572, 0.125, 0.6573, 0.08333, 0.5, 0.04167, 0.5, 0.04167, 0.6571, 0.08333, 0.6572, 0.04167, 0.5, -1.863e-07, 0.5, -1.863e-07, 0.6568, 0.04167, 0.6571, 0.7489, 0.4898, 0.75, 0.49, 0.6879, 0.4818, 0.87, 0.4578, 0.9197, 0.4197, 0.9578, 0.37, 0.9818, 0.3121, 0.99, 0.25, 0.9818, 0.1879, 0.9578, 0.13, 0.9197, 0.08029, 0.87, 0.04215, 0.8121, 0.01818, 0.75, 0.01, 0.7511, 0.01015, 1.0, 0.5, 0.9992, 0.5, 0.9992, 0.6567, 1.0, 0.6567, 0.5008, 0.5, 0.5, 0.5, 0.5, 0.6567, 0.5008, 0.6567, 0.5, 0.5, 0.4583, 0.5, 0.4583, 0.6567, 0.5, 0.6567, 0.4583, 0.5, 0.4167, 0.5, 0.4167, 0.6567, 0.4583, 0.6567, 0.4167, 0.5, 0.375, 0.5, 0.375, 0.6567, 0.4167, 0.6567, 0.375, 0.5, 0.3333, 0.5, 0.3333, 0.6567, 0.375, 0.6567, 0.3333, 0.5, 0.2917, 0.5, 0.2917, 0.6567, 0.3333, 0.6567, 0.2917, 0.5, 0.25, 0.5, 0.25, 0.6572, 0.2917, 0.6567, 0.25, 0.5, 0.2083, 0.5, 0.2083, 0.6574, 0.25, 0.6572, 0.2083, 0.5, 0.1667, 0.5, 0.1667, 0.6575, 0.2083, 0.6574, 0.1667, 0.6575, 0.1667, 0.5, 0.125, 0.5, 0.125, 0.6574, 0.125, 0.5, 0.08333, 0.5, 0.08333, 0.657, 0.125, 0.6574, 0.08333, 0.5, 0.04167, 0.5, 0.04167, 0.6567, 0.08333, 0.657, 0.04167, 0.5, -1.863e-07, 0.5, -1.863e-07, 0.6567, 0.04167, 0.6567, 0.7489, 0.4898, 0.75, 0.49, 0.6879, 0.4818, 0.87, 0.4578, 0.9197, 0.4197, 0.9578, 0.37, 0.9818, 0.3121, 0.99, 0.25, 0.9818, 0.1879, 0.9578, 0.13, 0.9197, 0.08029, 0.87, 0.04215, 0.8121, 0.01818, 0.75, 0.01, 0.7511, 0.01015, 0.625, 0.5049, 0.625, 0.5438, 0.625, 0.5438, 0.625, 0.5056, 0.625, 0.5438, 0.625, 0.5953, 0.625, 0.5943, 0.625, 0.5438, 0.6365, 0.5065, 0.6365, 0.5445, 0.625, 0.5438, 0.625, 0.5049, 0.6365, 0.5445, 0.6365, 0.5949, 0.625, 0.5953, 0.625, 0.5438, 0.6365, 0.5065, 0.75, 0.5065, 0.75, 0.5445, 0.6365, 0.5445, 0.6365, 0.5445, 0.75, 0.5445, 0.75, 0.5949, 0.6365, 0.5949, 0.625, 0.6567, 0.625, 0.5973, 0.625, 0.5981, 0.625, 0.6529, 0.625, 0.5928, 0.625, 0.5456, 0.625, 0.5461, 0.625, 0.592, 0.625, 0.6567, 0.625, 0.6529, 0.625, 0.6572, 0.625, 0.6595, 0.625, 0.6529, 0.625, 0.5981, 0.625, 0.5943, 0.625, 0.6572, 0.625, 0.5981, 0.625, 0.5973, 0.625, 0.5951, 0.625, 0.5943, 0.625, 0.5067, 0.625, 0.5411, 0.625, 0.5433, 0.625, 0.5425, 0.625, 0.5043, 0.625, 0.5087, 0.625, 0.5067, 0.625, 0.5043, 0.625, 0.5056, 0.625, 0.5407, 0.625, 0.5087, 0.625, 0.5056, 0.625, 0.5438, 0.625, 0.5411, 0.625, 0.5407, 0.625, 0.5438, 0.625, 0.5433, 0.625, 0.5973, 0.625, 0.6567, 0.625, 0.6595, 0.625, 0.6579, 0.625, 0.5969, 0.625, 0.5951, 0.625, 0.592, 0.625, 0.5461, 0.625, 0.5438, 0.625, 0.5943, 0.625, 0.5928, 0.625, 0.592, 0.625, 0.5943, 0.625, 0.5951, 0.625, 0.5461, 0.625, 0.5456, 0.625, 0.5433, 0.625, 0.5438, 0.75, 0.6641, 0.6344, 0.6641, 0.636, 0.6641, 0.75, 0.6641, 0.625, 0.4902, 0.625, 0.375, 0.625, 0.375, 0.625, 0.4889, 0.75, 0.6641, 0.6344, 0.6641, 0.6344, 0.6641, 0.75, 0.6641, 0.625, 0.4889, 0.625, 0.4902, 0.625, 0.4902, 0.625, 0.4889, 0.6344, 0.6641, 0.636, 0.6641, 0.636, 0.6641, 0.6344, 0.6641, 0.636, 0.6641, 0.75, 0.6641, 0.75, 0.6641, 0.636, 0.6641, 0.375, 0.5945, 0.6129, 0.5945, 0.6129, 0.5945, 0.375, 0.5945, 0.375, 0.5985, 0.6124, 0.5986, 0.6041, 0.6606, 0.375, 0.6627, 0.625, 0.5928, 0.625, 0.5951, 0.625, 0.5929, 0.625, 0.544, 0.625, 0.5433, 0.625, 0.5456, 0.375, 0.5945, 0.6129, 0.5945, 0.6126, 0.5967, 0.6124, 0.5986, 0.375, 0.5985, 0.625, 0.5929, 0.625, 0.5951, 0.625, 0.5951, 0.625, 0.5929, 0.625, 0.5951, 0.625, 0.5969, 0.625, 0.5969, 0.625, 0.5951, 0.6124, 0.5986, 0.375, 0.5985, 0.375, 0.5985, 0.6124, 0.5986, 0.375, 0.5985, 0.375, 0.5945, 0.375, 0.5945, 0.375, 0.5985, 0.375, 0.6627, 0.6041, 0.6606, 0.6039, 0.6622, 0.375, 0.6641, 0.6039, 0.6622, 0.375, 0.6641, 0.375, 0.6641, 0.6039, 0.6622, 0.375, 0.6641, 0.375, 0.6627, 0.375, 0.6627, 0.375, 0.6641, 0.375, 0.6627, 0.6041, 0.6606, 0.6041, 0.6606, 0.375, 0.6627, 0.625, 0.6579, 0.625, 0.6595, 0.625, 0.6595, 0.625, 0.6579, 0.5009, 0.5432, 0.6198, 0.5431, 0.6197, 0.544, 0.6196, 0.5447, 0.4998, 0.5447, 0.5009, 0.5432, 0.6198, 0.5431, 0.6198, 0.5431, 0.5009, 0.5432, 0.4998, 0.5447, 0.6196, 0.5447, 0.6129, 0.5945, 0.375, 0.5945, 0.375, 0.5623, 0.3756, 0.5623, 0.4089, 0.5615, 0.4399, 0.5591, 0.4665, 0.5554, 0.4869, 0.5505, 0.625, 0.5425, 0.625, 0.5433, 0.625, 0.5433, 0.625, 0.5425, 0.2917, 0.6581, 0.2811, 0.658, 0.2811, 0.658, 0.2917, 0.6581, 0.625, 0.5433, 0.625, 0.544, 0.625, 0.544, 0.625, 0.5433, 0.6196, 0.5447, 0.4998, 0.5447, 0.4998, 0.5447, 0.6196, 0.5447, 0.4276, 0.7593, 0.4276, 0.875, 0.6032, 0.875, 0.6032, 0.7593, 0.4276, 0.7593, 0.6032, 0.7593, 0.6032, 0.875, 0.4276, 0.875, 0.375, 0.875, 0.375, 0.875, 0.375, 0.875, 0.375, 0.875, 0.375, 0.875, 0.375, 0.7593, 0.375, 0.7593, 0.375, 0.875, 0.6032, 0.7593, 0.6032, 0.875, 0.6032, 0.875, 0.6032, 0.7593, 0.4276, 0.7593, 0.6032, 0.7593, 0.6032, 0.7593, 0.4276, 0.7593, 0.375, 0.7593, 0.4276, 0.7593, 0.4276, 0.7593, 0.375, 0.7593, 0.6032, 0.875, 0.4276, 0.875, 0.4276, 0.875, 0.6032, 0.875, 0.375, 0.7593, 0.4276, 0.7593, 0.4276, 0.875, 0.375, 0.875, 0.375, 0.7593, 0.375, 0.875, 0.4276, 0.875, 0.4276, 0.7593, 0.4276, 0.875, 0.375, 0.875, 0.375, 0.875, 0.4276, 0.875, 0.4276, 0.875, 0.4276, 0.875, 0.4276, 0.875, 0.4276, 0.875, 0.375, 0.875, 0.4276, 0.875, 0.4276, 0.875, 0.375, 0.875, 0.4276, 0.875, 0.375, 0.875, 0.375, 0.875, 0.4276, 0.875, 0.375, 0.8314, 0.375, 0.875, 0.6032, 0.875, 0.6032, 0.8314, 0.375, 0.8314, 0.6032, 0.8314, 0.6032, 0.875, 0.375, 0.875, 0.6032, 0.875, 0.375, 0.875, 0.375, 0.875, 0.6032, 0.875, 0.375, 0.8314, 0.375, 0.7593, 0.375, 0.7593, 0.375, 0.8314, 0.6032, 0.8314, 0.6032, 0.875, 0.6032, 0.875, 0.6032, 0.8314, 0.375, 0.7593, 0.6032, 0.7593, 0.6032, 0.7593, 0.375, 0.7593, 0.375, 0.8066, 0.3751, 0.8047, 0.3754, 0.8027, 0.3759, 0.8008, 0.3765, 0.7988, 0.3774, 0.7969, 0.3784, 0.795, 0.3796, 0.7931, 0.381, 0.7913, 0.3826, 0.7894, 0.3844, 0.7876, 0.3863, 0.7858, 0.3884, 0.7841, 0.3907, 0.7824, 0.3931, 0.7807, 0.3957, 0.7791, 0.3985, 0.7775, 0.4014, 0.776, 0.4044, 0.7746, 0.4076, 0.7732, 0.4109, 0.7718, 0.4144, 0.7705, 0.4179, 0.7693, 0.4216, 0.7681, 0.4254, 0.767, 0.4293, 0.766, 0.4333, 0.765, 0.4374, 0.7641, 0.4416, 0.7633, 0.4458, 0.7625, 0.4501, 0.7619, 0.4545, 0.7613, 0.4589, 0.7607, 0.4634, 0.7603, 0.4679, 0.7599, 0.4725, 0.7596, 0.4771, 0.7594, 0.4817, 0.7593, 0.4863, 0.7593, 0.4919, 0.7593, 0.4965, 0.7593, 0.5011, 0.7594, 0.5057, 0.7596, 0.5102, 0.7599, 0.5148, 0.7603, 0.5192, 0.7607, 0.5237, 0.7613, 0.528, 0.7619, 0.5324, 0.7625, 0.5366, 0.7633, 0.5408, 0.7641, 0.5449, 0.765, 0.5489, 0.766, 0.5528, 0.767, 0.5566, 0.7681, 0.5603, 0.7693, 0.5638, 0.7705, 0.5673, 0.7718, 0.5706, 0.7732, 0.5738, 0.7746, 0.5768, 0.776, 0.5797, 0.7775, 0.5825, 0.7791, 0.5851, 0.7807, 0.5875, 0.7824, 0.5898, 0.7841, 0.5919, 0.7858, 0.5938, 0.7876, 0.5956, 0.7894, 0.5972, 0.7913, 0.5986, 0.7931, 0.5998, 0.795, 0.6008, 0.7969, 0.6017, 0.7988, 0.6023, 0.8008, 0.6028, 0.8027, 0.6031, 0.8047, 0.6032, 0.8066, 0.6032, 0.8277, 0.6031, 0.8296, 0.6028, 0.8316, 0.6023, 0.8335, 0.6017, 0.8355, 0.6008, 0.8374, 0.5998, 0.8393, 0.5986, 0.8412, 0.5972, 0.843, 0.5956, 0.8449, 0.5938, 0.8467, 0.5919, 0.8485, 0.5898, 0.8502, 0.5875, 0.8519, 0.5851, 0.8536, 0.5825, 0.8552, 0.5797, 0.8567, 0.5768, 0.8583, 0.5738, 0.8597, 0.5706, 0.8611, 0.5673, 0.8625, 0.5638, 0.8638, 0.5603, 0.865, 0.5566, 0.8662, 0.5528, 0.8673, 0.5489, 0.8683, 0.5449, 0.8693, 0.5408, 0.8702, 0.5366, 0.871, 0.5324, 0.8718, 0.528, 0.8724, 0.5237, 0.873, 0.5192, 0.8736, 0.5148, 0.874, 0.5102, 0.8744, 0.5057, 0.8746, 0.5011, 0.8748, 0.4965, 0.875, 0.4919, 0.875, 0.4863, 0.875, 0.4817, 0.875, 0.4771, 0.8748, 0.4725, 0.8746, 0.4679, 0.8744, 0.4634, 0.874, 0.4589, 0.8736, 0.4545, 0.873, 0.4501, 0.8724, 0.4458, 0.8718, 0.4416, 0.871, 0.4374, 0.8702, 0.4333, 0.8693, 0.4293, 0.8683, 0.4254, 0.8673, 0.4216, 0.8662, 0.4179, 0.865, 0.4144, 0.8638, 0.4109, 0.8625, 0.4076, 0.8611, 0.4044, 0.8597, 0.4014, 0.8583, 0.3985, 0.8567, 0.3957, 0.8552, 0.3931, 0.8536, 0.3907, 0.8519, 0.3884, 0.8502, 0.3863, 0.8485, 0.3844, 0.8467, 0.3826, 0.8449, 0.381, 0.843, 0.3796, 0.8412, 0.3784, 0.8393, 0.3774, 0.8374, 0.3765, 0.8355, 0.3759, 0.8335, 0.3754, 0.8316, 0.3751, 0.8296, 0.375, 0.8277, 0.375, 0.8066, 0.375, 0.8277, 0.3751, 0.8296, 0.3754, 0.8316, 0.3759, 0.8335, 0.3765, 0.8355, 0.3774, 0.8374, 0.3784, 0.8393, 0.3796, 0.8412, 0.381, 0.843, 0.3826, 0.8449, 0.3844, 0.8467, 0.3863, 0.8485, 0.3884, 0.8502, 0.3907, 0.8519, 0.3931, 0.8536, 0.3957, 0.8552, 0.3985, 0.8567, 0.4014, 0.8583, 0.4044, 0.8597, 0.4076, 0.8611, 0.4109, 0.8625, 0.4144, 0.8638, 0.4179, 0.865, 0.4216, 0.8662, 0.4254, 0.8673, 0.4293, 0.8683, 0.4333, 0.8693, 0.4374, 0.8702, 0.4416, 0.871, 0.4458, 0.8718, 0.4501, 0.8724, 0.4545, 0.873, 0.4589, 0.8736, 0.4634, 0.874, 0.4679, 0.8744, 0.4725, 0.8746, 0.4771, 0.8748, 0.4817, 0.875, 0.4863, 0.875, 0.4919, 0.875, 0.4965, 0.875, 0.5011, 0.8748, 0.5057, 0.8746, 0.5102, 0.8744, 0.5148, 0.874, 0.5192, 0.8736, 0.5237, 0.873, 0.528, 0.8724, 0.5324, 0.8718, 0.5366, 0.871, 0.5408, 0.8702, 0.5449, 0.8693, 0.5489, 0.8683, 0.5528, 0.8673, 0.5566, 0.8662, 0.5603, 0.865, 0.5638, 0.8638, 0.5673, 0.8625, 0.5706, 0.8611, 0.5738, 0.8597, 0.5768, 0.8583, 0.5797, 0.8567, 0.5825, 0.8552, 0.5851, 0.8536, 0.5875, 0.8519, 0.5898, 0.8502, 0.5919, 0.8485, 0.5938, 0.8467, 0.5956, 0.8449, 0.5972, 0.843, 0.5986, 0.8412, 0.5998, 0.8393, 0.6008, 0.8374, 0.6017, 0.8355, 0.6023, 0.8335, 0.6028, 0.8316, 0.6031, 0.8296, 0.6032, 0.8277, 0.6032, 0.8066, 0.6031, 0.8047, 0.6028, 0.8027, 0.6023, 0.8008, 0.6017, 0.7988, 0.6008, 0.7969, 0.5998, 0.795, 0.5986, 0.7931, 0.5972, 0.7913, 0.5956, 0.7894, 0.5938, 0.7876, 0.5919, 0.7858, 0.5898, 0.7841, 0.5875, 0.7824, 0.5851, 0.7807, 0.5825, 0.7791, 0.5797, 0.7775, 0.5768, 0.776, 0.5738, 0.7746, 0.5706, 0.7732, 0.5673, 0.7718, 0.5638, 0.7705, 0.5603, 0.7693, 0.5566, 0.7681, 0.5528, 0.767, 0.5489, 0.766, 0.5449, 0.765, 0.5408, 0.7641, 0.5366, 0.7633, 0.5324, 0.7625, 0.528, 0.7619, 0.5237, 0.7613, 0.5192, 0.7607, 0.5148, 0.7603, 0.5102, 0.7599, 0.5057, 0.7596, 0.5011, 0.7594, 0.4965, 0.7593, 0.4919, 0.7593, 0.4863, 0.7593, 0.4817, 0.7593, 0.4771, 0.7594, 0.4725, 0.7596, 0.4679, 0.7599, 0.4634, 0.7603, 0.4589, 0.7607, 0.4545, 0.7613, 0.4501, 0.7619, 0.4458, 0.7625, 0.4416, 0.7633, 0.4374, 0.7641, 0.4333, 0.765, 0.4293, 0.766, 0.4254, 0.767, 0.4216, 0.7681, 0.4179, 0.7693, 0.4144, 0.7705, 0.4109, 0.7718, 0.4076, 0.7732, 0.4044, 0.7746, 0.4014, 0.776, 0.3985, 0.7775, 0.3957, 0.7791, 0.3931, 0.7807, 0.3907, 0.7824, 0.3884, 0.7841, 0.3863, 0.7858, 0.3844, 0.7876, 0.3826, 0.7894, 0.381, 0.7913, 0.3796, 0.7931, 0.3784, 0.795, 0.3774, 0.7969, 0.3765, 0.7988, 0.3759, 0.8008, 0.3754, 0.8027, 0.3751, 0.8047, 0.4679, 0.8744, 0.4634, 0.874, 0.4634, 0.874, 0.4679, 0.8744, 0.5986, 0.7931, 0.5998, 0.795, 0.5998, 0.795, 0.5986, 0.7931, 0.4076, 0.7732, 0.4109, 0.7718, 0.4109, 0.7718, 0.4076, 0.7732, 0.4634, 0.874, 0.4589, 0.8736, 0.4589, 0.8736, 0.4634, 0.874, 0.5998, 0.795, 0.6008, 0.7969, 0.6008, 0.7969, 0.5998, 0.795, 0.4109, 0.7718, 0.4144, 0.7705, 0.4144, 0.7705, 0.4109, 0.7718, 0.4589, 0.8736, 0.4545, 0.873, 0.4545, 0.873, 0.4589, 0.8736, 0.6008, 0.7969, 0.6017, 0.7988, 0.6017, 0.7988, 0.6008, 0.7969, 0.4144, 0.7705, 0.4179, 0.7693, 0.4179, 0.7693, 0.4144, 0.7705, 0.4545, 0.873, 0.4501, 0.8724, 0.4501, 0.8724, 0.4545, 0.873, 0.6017, 0.7988, 0.6023, 0.8008, 0.6023, 0.8008, 0.6017, 0.7988, 0.4179, 0.7693, 0.4216, 0.7681, 0.4216, 0.7681, 0.4179, 0.7693, 0.4501, 0.8724, 0.4458, 0.8718, 0.4458, 0.8718, 0.4501, 0.8724, 0.6023, 0.8008, 0.6028, 0.8027, 0.6028, 0.8027, 0.6023, 0.8008, 0.4216, 0.7681, 0.4254, 0.767, 0.4254, 0.767, 0.4216, 0.7681, 0.4458, 0.8718, 0.4416, 0.871, 0.4416, 0.871, 0.4458, 0.8718, 0.6028, 0.8027, 0.6031, 0.8047, 0.6031, 0.8047, 0.6028, 0.8027, 0.4254, 0.767, 0.4293, 0.766, 0.4293, 0.766, 0.4254, 0.767, 0.4416, 0.871, 0.4374, 0.8702, 0.4374, 0.8702, 0.4416, 0.871, 0.6031, 0.8047, 0.6032, 0.8066, 0.6032, 0.8066, 0.6031, 0.8047, 0.4293, 0.766, 0.4333, 0.765, 0.4333, 0.765, 0.4293, 0.766, 0.4374, 0.8702, 0.4333, 0.8693, 0.4333, 0.8693, 0.4374, 0.8702, 0.6032, 0.8066, 0.6032, 0.8277, 0.6032, 0.8277, 0.6032, 0.8066, 0.4333, 0.765, 0.4374, 0.7641, 0.4374, 0.7641, 0.4333, 0.765, 0.4333, 0.8693, 0.4293, 0.8683, 0.4293, 0.8683, 0.4333, 0.8693, 0.6032, 0.8277, 0.6031, 0.8296, 0.6031, 0.8296, 0.6032, 0.8277, 0.4374, 0.7641, 0.4416, 0.7633, 0.4416, 0.7633, 0.4374, 0.7641, 0.4293, 0.8683, 0.4254, 0.8673, 0.4254, 0.8673, 0.4293, 0.8683, 0.6031, 0.8296, 0.6028, 0.8316, 0.6028, 0.8316, 0.6031, 0.8296, 0.4416, 0.7633, 0.4458, 0.7625, 0.4458, 0.7625, 0.4416, 0.7633, 0.4254, 0.8673, 0.4216, 0.8662, 0.4216, 0.8662, 0.4254, 0.8673, 0.6028, 0.8316, 0.6023, 0.8335, 0.6023, 0.8335, 0.6028, 0.8316, 0.4458, 0.7625, 0.4501, 0.7619, 0.4501, 0.7619, 0.4458, 0.7625, 0.4216, 0.8662, 0.4179, 0.865, 0.4179, 0.865, 0.4216, 0.8662, 0.6023, 0.8335, 0.6017, 0.8355, 0.6017, 0.8355, 0.6023, 0.8335, 0.4501, 0.7619, 0.4545, 0.7613, 0.4545, 0.7613, 0.4501, 0.7619, 0.4179, 0.865, 0.4144, 0.8638, 0.4144, 0.8638, 0.4179, 0.865, 0.6017, 0.8355, 0.6008, 0.8374, 0.6008, 0.8374, 0.6017, 0.8355, 0.4545, 0.7613, 0.4589, 0.7607, 0.4589, 0.7607, 0.4545, 0.7613, 0.4144, 0.8638, 0.4109, 0.8625, 0.4109, 0.8625, 0.4144, 0.8638, 0.6008, 0.8374, 0.5998, 0.8393, 0.5998, 0.8393, 0.6008, 0.8374, 0.4589, 0.7607, 0.4634, 0.7603, 0.4634, 0.7603, 0.4589, 0.7607, 0.4109, 0.8625, 0.4076, 0.8611, 0.4076, 0.8611, 0.4109, 0.8625, 0.5998, 0.8393, 0.5986, 0.8412, 0.5986, 0.8412, 0.5998, 0.8393, 0.4634, 0.7603, 0.4679, 0.7599, 0.4679, 0.7599, 0.4634, 0.7603, 0.4076, 0.8611, 0.4044, 0.8597, 0.4044, 0.8597, 0.4076, 0.8611, 0.5986, 0.8412, 0.5972, 0.843, 0.5972, 0.843, 0.5986, 0.8412, 0.4679, 0.7599, 0.4725, 0.7596, 0.4725, 0.7596, 0.4679, 0.7599, 0.4044, 0.8597, 0.4014, 0.8583, 0.4014, 0.8583, 0.4044, 0.8597, 0.5972, 0.843, 0.5956, 0.8449, 0.5956, 0.8449, 0.5972, 0.843, 0.4725, 0.7596, 0.4771, 0.7594, 0.4771, 0.7594, 0.4725, 0.7596, 0.4014, 0.8583, 0.3985, 0.8567, 0.3985, 0.8567, 0.4014, 0.8583, 0.5956, 0.8449, 0.5938, 0.8467, 0.5938, 0.8467, 0.5956, 0.8449, 0.4771, 0.7594, 0.4817, 0.7593, 0.4817, 0.7593, 0.4771, 0.7594, 0.3985, 0.8567, 0.3957, 0.8552, 0.3957, 0.8552, 0.3985, 0.8567, 0.5938, 0.8467, 0.5919, 0.8485, 0.5919, 0.8485, 0.5938, 0.8467, 0.4817, 0.7593, 0.4863, 0.7593, 0.4863, 0.7593, 0.4817, 0.7593, 0.3957, 0.8552, 0.3931, 0.8536, 0.3931, 0.8536, 0.3957, 0.8552, 0.5919, 0.8485, 0.5898, 0.8502, 0.5898, 0.8502, 0.5919, 0.8485, 0.4863, 0.7593, 0.4919, 0.7593, 0.4919, 0.7593, 0.4863, 0.7593, 0.3931, 0.8536, 0.3907, 0.8519, 0.3907, 0.8519, 0.3931, 0.8536, 0.5898, 0.8502, 0.5875, 0.8519, 0.5875, 0.8519, 0.5898, 0.8502, 0.4919, 0.7593, 0.4965, 0.7593, 0.4965, 0.7593, 0.4919, 0.7593, 0.3907, 0.8519, 0.3884, 0.8502, 0.3884, 0.8502, 0.3907, 0.8519, 0.5875, 0.8519, 0.5851, 0.8536, 0.5851, 0.8536, 0.5875, 0.8519, 0.4965, 0.7593, 0.5011, 0.7594, 0.5011, 0.7594, 0.4965, 0.7593, 0.3884, 0.8502, 0.3863, 0.8485, 0.3863, 0.8485, 0.3884, 0.8502, 0.5851, 0.8536, 0.5825, 0.8552, 0.5825, 0.8552, 0.5851, 0.8536, 0.5011, 0.7594, 0.5057, 0.7596, 0.5057, 0.7596, 0.5011, 0.7594, 0.3863, 0.8485, 0.3844, 0.8467, 0.3844, 0.8467, 0.3863, 0.8485, 0.5825, 0.8552, 0.5797, 0.8567, 0.5797, 0.8567, 0.5825, 0.8552, 0.5057, 0.7596, 0.5102, 0.7599, 0.5102, 0.7599, 0.5057, 0.7596, 0.3844, 0.8467, 0.3826, 0.8449, 0.3826, 0.8449, 0.3844, 0.8467, 0.5797, 0.8567, 0.5768, 0.8583, 0.5768, 0.8583, 0.5797, 0.8567, 0.5102, 0.7599, 0.5148, 0.7603, 0.5148, 0.7603, 0.5102, 0.7599, 0.3826, 0.8449, 0.381, 0.843, 0.381, 0.843, 0.3826, 0.8449, 0.5768, 0.8583, 0.5738, 0.8597, 0.5738, 0.8597, 0.5768, 0.8583, 0.5148, 0.7603, 0.5192, 0.7607, 0.5192, 0.7607, 0.5148, 0.7603, 0.381, 0.843, 0.3796, 0.8412, 0.3796, 0.8412, 0.381, 0.843, 0.5738, 0.8597, 0.5706, 0.8611, 0.5706, 0.8611, 0.5738, 0.8597, 0.5192, 0.7607, 0.5237, 0.7613, 0.5237, 0.7613, 0.5192, 0.7607, 0.3796, 0.8412, 0.3784, 0.8393, 0.3784, 0.8393, 0.3796, 0.8412, 0.5706, 0.8611, 0.5673, 0.8625, 0.5673, 0.8625, 0.5706, 0.8611, 0.5237, 0.7613, 0.528, 0.7619, 0.528, 0.7619, 0.5237, 0.7613, 0.3784, 0.8393, 0.3774, 0.8374, 0.3774, 0.8374, 0.3784, 0.8393, 0.5673, 0.8625, 0.5638, 0.8638, 0.5638, 0.8638, 0.5673, 0.8625, 0.528, 0.7619, 0.5324, 0.7625, 0.5324, 0.7625, 0.528, 0.7619, 0.3774, 0.8374, 0.3765, 0.8355, 0.3765, 0.8355, 0.3774, 0.8374, 0.5638, 0.8638, 0.5603, 0.865, 0.5603, 0.865, 0.5638, 0.8638, 0.5324, 0.7625, 0.5366, 0.7633, 0.5366, 0.7633, 0.5324, 0.7625, 0.3765, 0.8355, 0.3759, 0.8335, 0.3759, 0.8335, 0.3765, 0.8355, 0.5603, 0.865, 0.5566, 0.8662, 0.5566, 0.8662, 0.5603, 0.865, 0.5366, 0.7633, 0.5408, 0.7641, 0.5408, 0.7641, 0.5366, 0.7633, 0.3759, 0.8335, 0.3754, 0.8316, 0.3754, 0.8316, 0.3759, 0.8335, 0.5566, 0.8662, 0.5528, 0.8673, 0.5528, 0.8673, 0.5566, 0.8662, 0.5408, 0.7641, 0.5449, 0.765, 0.5449, 0.765, 0.5408, 0.7641, 0.3754, 0.8316, 0.3751, 0.8296, 0.3751, 0.8296, 0.3754, 0.8316, 0.375, 0.8277, 0.375, 0.8066, 0.375, 0.8066, 0.375, 0.8277, 0.5528, 0.8673, 0.5489, 0.8683, 0.5489, 0.8683, 0.5528, 0.8673, 0.5449, 0.765, 0.5489, 0.766, 0.5489, 0.766, 0.5449, 0.765, 0.3751, 0.8296, 0.375, 0.8277, 0.375, 0.8277, 0.3751, 0.8296, 0.375, 0.8066, 0.3751, 0.8047, 0.3751, 0.8047, 0.375, 0.8066, 0.5489, 0.8683, 0.5449, 0.8693, 0.5449, 0.8693, 0.5489, 0.8683, 0.5489, 0.766, 0.5528, 0.767, 0.5528, 0.767, 0.5489, 0.766, 0.3751, 0.8047, 0.3754, 0.8027, 0.3754, 0.8027, 0.3751, 0.8047, 0.5449, 0.8693, 0.5408, 0.8702, 0.5408, 0.8702, 0.5449, 0.8693, 0.5528, 0.767, 0.5566, 0.7681, 0.5566, 0.7681, 0.5528, 0.767, 0.3754, 0.8027, 0.3759, 0.8008, 0.3759, 0.8008, 0.3754, 0.8027, 0.5408, 0.8702, 0.5366, 0.871, 0.5366, 0.871, 0.5408, 0.8702, 0.5566, 0.7681, 0.5603, 0.7693, 0.5603, 0.7693, 0.5566, 0.7681, 0.3759, 0.8008, 0.3765, 0.7988, 0.3765, 0.7988, 0.3759, 0.8008, 0.5366, 0.871, 0.5324, 0.8718, 0.5324, 0.8718, 0.5366, 0.871, 0.5603, 0.7693, 0.5638, 0.7705, 0.5638, 0.7705, 0.5603, 0.7693, 0.3765, 0.7988, 0.3774, 0.7969, 0.3774, 0.7969, 0.3765, 0.7988, 0.5324, 0.8718, 0.528, 0.8724, 0.528, 0.8724, 0.5324, 0.8718, 0.5638, 0.7705, 0.5673, 0.7718, 0.5673, 0.7718, 0.5638, 0.7705, 0.3774, 0.7969, 0.3784, 0.795, 0.3784, 0.795, 0.3774, 0.7969, 0.528, 0.8724, 0.5237, 0.873, 0.5237, 0.873, 0.528, 0.8724, 0.5673, 0.7718, 0.5706, 0.7732, 0.5706, 0.7732, 0.5673, 0.7718, 0.3784, 0.795, 0.3796, 0.7931, 0.3796, 0.7931, 0.3784, 0.795, 0.5237, 0.873, 0.5192, 0.8736, 0.5192, 0.8736, 0.5237, 0.873, 0.5706, 0.7732, 0.5738, 0.7746, 0.5738, 0.7746, 0.5706, 0.7732, 0.3796, 0.7931, 0.381, 0.7913, 0.381, 0.7913, 0.3796, 0.7931, 0.5192, 0.8736, 0.5148, 0.874, 0.5148, 0.874, 0.5192, 0.8736, 0.5738, 0.7746, 0.5768, 0.776, 0.5768, 0.776, 0.5738, 0.7746, 0.381, 0.7913, 0.3826, 0.7894, 0.3826, 0.7894, 0.381, 0.7913, 0.5148, 0.874, 0.5102, 0.8744, 0.5102, 0.8744, 0.5148, 0.874, 0.5768, 0.776, 0.5797, 0.7775, 0.5797, 0.7775, 0.5768, 0.776, 0.3826, 0.7894, 0.3844, 0.7876, 0.3844, 0.7876, 0.3826, 0.7894, 0.5102, 0.8744, 0.5057, 0.8746, 0.5057, 0.8746, 0.5102, 0.8744, 0.5797, 0.7775, 0.5825, 0.7791, 0.5825, 0.7791, 0.5797, 0.7775, 0.3844, 0.7876, 0.3863, 0.7858, 0.3863, 0.7858, 0.3844, 0.7876, 0.5057, 0.8746, 0.5011, 0.8748, 0.5011, 0.8748, 0.5057, 0.8746, 0.5825, 0.7791, 0.5851, 0.7807, 0.5851, 0.7807, 0.5825, 0.7791, 0.3863, 0.7858, 0.3884, 0.7841, 0.3884, 0.7841, 0.3863, 0.7858, 0.5011, 0.8748, 0.4965, 0.875, 0.4965, 0.875, 0.5011, 0.8748, 0.5851, 0.7807, 0.5875, 0.7824, 0.5875, 0.7824, 0.5851, 0.7807, 0.3884, 0.7841, 0.3907, 0.7824, 0.3907, 0.7824, 0.3884, 0.7841, 0.4965, 0.875, 0.4919, 0.875, 0.4919, 0.875, 0.4965, 0.875, 0.5875, 0.7824, 0.5898, 0.7841, 0.5898, 0.7841, 0.5875, 0.7824, 0.3907, 0.7824, 0.3931, 0.7807, 0.3931, 0.7807, 0.3907, 0.7824, 0.4919, 0.875, 0.4863, 0.875, 0.4863, 0.875, 0.4919, 0.875, 0.5898, 0.7841, 0.5919, 0.7858, 0.5919, 0.7858, 0.5898, 0.7841, 0.3931, 0.7807, 0.3957, 0.7791, 0.3957, 0.7791, 0.3931, 0.7807, 0.4863, 0.875, 0.4817, 0.875, 0.4817, 0.875, 0.4863, 0.875, 0.5919, 0.7858, 0.5938, 0.7876, 0.5938, 0.7876, 0.5919, 0.7858, 0.3957, 0.7791, 0.3985, 0.7775, 0.3985, 0.7775, 0.3957, 0.7791, 0.4817, 0.875, 0.4771, 0.8748, 0.4771, 0.8748, 0.4817, 0.875, 0.5938, 0.7876, 0.5956, 0.7894, 0.5956, 0.7894, 0.5938, 0.7876, 0.3985, 0.7775, 0.4014, 0.776, 0.4014, 0.776, 0.3985, 0.7775, 0.4771, 0.8748, 0.4725, 0.8746, 0.4725, 0.8746, 0.4771, 0.8748, 0.5956, 0.7894, 0.5972, 0.7913, 0.5972, 0.7913, 0.5956, 0.7894, 0.4014, 0.776, 0.4044, 0.7746, 0.4044, 0.7746, 0.4014, 0.776, 0.4725, 0.8746, 0.4679, 0.8744, 0.4679, 0.8744, 0.4725, 0.8746, 0.5972, 0.7913, 0.5986, 0.7931, 0.5986, 0.7931, 0.5972, 0.7913, 0.4044, 0.7746, 0.4076, 0.7732, 0.4076, 0.7732, 0.4044, 0.7746, 0.6032, 0.7593, 0.6032, 0.8314, 0.6032, 0.8314, 0.6032, 0.7593, 0.375, 0.875, 0.375, 0.8314, 0.375, 0.8314, 0.375, 0.875, 0.375, 0.7593, 0.6032, 0.7593, 0.6032, 0.8314, 0.375, 0.8314, 0.375, 0.7593, 0.375, 0.8314, 0.6032, 0.8314, 0.6032, 0.7593, 0.25, 0.75, 0.3657, 0.75, 0.3657, 0.75, 0.25, 0.75, 0.4576, 0.7593, 0.375, 0.7593, 0.375, 0.7593, 0.4576, 0.7593, 0.25, 0.75, 0.3657, 0.75, 0.3657, 0.75, 0.25, 0.75, 0.375, 0.7593, 0.6032, 0.7593, 0.6032, 0.875, 0.375, 0.875, 0.6032, 0.7593, 0.6032, 0.875, 0.6032, 0.875, 0.6032, 0.7593, 0.375, 0.7593, 0.6032, 0.7593, 0.6032, 0.7593, 0.375, 0.7593, 0.25, 0.75, 0.25, 0.75, 0.3657, 0.75, 0.3657, 0.75, 0.25, 0.75, 0.3657, 0.75, 0.3657, 0.75, 0.25, 0.75, 0.3657, 0.75, 0.25, 0.75, 0.25, 0.75, 0.3657, 0.75, 0.25, 0.75, 0.3657, 0.75, 0.3657, 0.75, 0.25, 0.75, 0.3657, 0.75, 0.3657, 0.75, 0.3657, 0.75, 0.3657, 0.75, 0.25, 0.75, 0.25, 0.75, 0.3657, 0.75, 0.3657, 0.75, 0.25, 0.75, 0.3657, 0.75, 0.3657, 0.75, 0.25, 0.75, 0.3657, 0.75, 0.25, 0.75, 0.25, 0.75, 0.3657, 0.75, 0.25, 0.75, 0.3657, 0.75, 0.3657, 0.75, 0.25, 0.75, 0.3657, 0.75, 0.3657, 0.75, 0.3657, 0.75, 0.3657, 0.75, 0.25, 0.75, 0.25, 0.75, 0.3657, 0.75, 0.3657, 0.75, 0.25, 0.75, 0.3657, 0.75, 0.3657, 0.75, 0.25, 0.75, 0.3657, 0.75, 0.25, 0.75, 0.25, 0.75, 0.3657, 0.75, 0.25, 0.75, 0.3657, 0.75, 0.3657, 0.75, 0.25, 0.75, 0.3657, 0.75, 0.3657, 0.75, 0.3657, 0.75, 0.3657, 0.75, 0.4891, 0.4329, 0.4891, 0.4907, 0.6032, 0.4907, 0.6032, 0.4329, 0.4891, 0.4329, 0.6032, 0.4329, 0.6032, 0.4907, 0.4891, 0.4907, 0.4891, 0.4907, 0.375, 0.4907, 0.375, 0.4907, 0.4891, 0.4907, 0.375, 0.4329, 0.375, 0.375, 0.375, 0.375, 0.375, 0.4329, 0.6032, 0.4329, 0.6032, 0.4907, 0.6032, 0.4907, 0.6032, 0.4329, 0.4891, 0.375, 0.6032, 0.375, 0.6032, 0.375, 0.4891, 0.375, 0.6138, 0.5, 0.4331, 0.5, 0.4305, 0.4907, 0.6032, 0.4907, 0.625, 0.5043, 0.4358, 0.5043, 0.4331, 0.5, 0.6138, 0.5, 0.3657, 0.5, 0.25, 0.5, 0.25, 0.5, 0.3657, 0.5, 0.375, 0.375, 0.4305, 0.375, 0.4305, 0.4907, 0.375, 0.4907, 0.4305, 0.375, 0.4305, 0.4907, 0.4305, 0.4907, 0.4305, 0.375, 0.4305, 0.4907, 0.375, 0.4907, 0.375, 0.4907, 0.4305, 0.4907, 0.0, 0.0, 0.0, 0.0, 0.0, 0.0, 0.0, 0.0, 0.4576, 0.7593, 0.375, 0.7593, 0.375, 0.75, 0.6032, 0.75, 0.6032, 0.7593, 0.25, 0.75, 0.3657, 0.75, 0.3657, 0.75, 0.25, 0.75, 0.375, 0.7593, 0.4576, 0.7593, 0.6032, 0.7593, 0.6032, 0.7593, 0.375, 0.7593, 0.375, 0.7593, 0.4576, 0.7593, 0.375, 0.7593, 0.25, 0.75, 0.3657, 0.75, 0.3657, 0.75, 0.25, 0.75, 0.0, 0.0, 0.0, 0.0, 0.0, 0.0, 0.0, 0.0, 0.3657, 0.75, 0.25, 0.75, 0.25, 0.75, 0.3657, 0.75, 0.375, 0.7593, 0.4576, 0.7593, 0.4576, 0.7593, 0.375, 0.7593, 0.375, 0.5985, 0.375, 0.6627, 0.6041, 0.6606, 0.6124, 0.5986, 0.375, 0.5985, 0.6124, 0.5986, 0.6041, 0.6606, 0.375, 0.6627, 0.375, 0.5985, 0.6124, 0.5986, 0.6124, 0.5986, 0.375, 0.5985, 0.6124, 0.5986, 0.6041, 0.6606, 0.6041, 0.6606, 0.6124, 0.5986, 0.6041, 0.6606, 0.375, 0.6627, 0.375, 0.6627, 0.6041, 0.6606, 0.375, 0.6627, 0.375, 0.5985, 0.375, 0.5985, 0.375, 0.6627, 0.375, 0.5985, 0.375, 0.6627, 0.6041, 0.6606, 0.6124, 0.5986, 0.375, 0.5985, 0.6124, 0.5986, 0.6041, 0.6606, 0.375, 0.6627, 0.375, 0.5985, 0.6124, 0.5986, 0.6124, 0.5986, 0.375, 0.5985, 0.6124, 0.5986, 0.6041, 0.6606, 0.6041, 0.6606, 0.6124, 0.5986, 0.6041, 0.6606, 0.375, 0.6627, 0.375, 0.6627, 0.6041, 0.6606, 0.375, 0.6627, 0.375, 0.5985, 0.375, 0.5985, 0.375, 0.6627, 0.6032, 0.375, 0.6032, 0.4329, 0.6032, 0.4329, 0.6032, 0.375, 0.375, 0.4907, 0.375, 0.4329, 0.375, 0.4329, 0.375, 0.4907, 0.4891, 0.375, 0.6032, 0.375, 0.6032, 0.4329, 0.4891, 0.4329, 0.4891, 0.375, 0.4891, 0.4329, 0.6032, 0.4329, 0.6032, 0.375, 0.375, 0.375, 0.375, 0.4329, 0.4891, 0.4329, 0.4891, 0.375, 0.375, 0.375, 0.4891, 0.375, 0.4891, 0.4329, 0.375, 0.4329, 0.375, 0.375, 0.4891, 0.375, 0.4891, 0.375, 0.375, 0.375, 0.6032, 0.4907, 0.4891, 0.4907, 0.4891, 0.4907, 0.6032, 0.4907, 0.375, 0.4329, 0.4891, 0.4329, 0.4891, 0.4907, 0.375, 0.4907, 0.375, 0.4329, 0.375, 0.4907, 0.4891, 0.4907, 0.4891, 0.4329])
me_cube_001.materials.append(mat_body)
me_cube_001.materials.append(mat_blacks)
me_cube_001.materials.append(mat_white_light)
me_cube_001.materials.append(mat_orange_light)
me_cube_001.materials.append(mat_red_light)
me_cube_001.materials.append(mat_windows)
me_cube_001.update()

# ---- objects
ob_cube = bpy.data.objects.new('Cube', me_cube_001)

# ---- transforms, parenting, visibility, modifiers, constraints
ob_cube.location = (0.0, 0.0, -0.2516)
ob_cube.scale = (1.251, 1.218, 1.052)
_m = ob_cube.modifiers.new('Mirror', 'MIRROR')
_m = ob_cube.modifiers.new('Mirror.001', 'MIRROR')

# ---- collection membership
col_collection.objects.link(ob_cube)

# ---- scene / render settings (as saved in the file)
scene.frame_start = 1; scene.frame_end = 250; scene.frame_set(1)
scene.render.engine = 'BLENDER_EEVEE_NEXT'
scene.cycles.sampling_pattern = 'TABULATED_SOBOL'
bpy.context.view_layer.update()

# ---- added for rendering (the .blend has no active camera and no usable light): camera, sun
cam_auto = bpy.data.cameras.new('AutoCamera')
cam_auto.lens = 50.0
cam_auto.sensor_width = 36.0
cam_auto.clip_end = 1000.0
ob_auto_camera = bpy.data.objects.new('AutoCamera', cam_auto)
scene.collection.objects.link(ob_auto_camera)
ob_auto_camera.location = (4.05383, -4.71965, 3.8875)
ob_auto_camera.rotation_euler = (1.09748, -7.21219e-08, 0.694738)
scene.camera = ob_auto_camera
light_auto_sun = bpy.data.lights.new('AutoSun', 'SUN')
light_auto_sun.energy = 3.0
light_auto_sun.angle = 0.0523599
ob_auto_sun = bpy.data.objects.new('AutoSun', light_auto_sun)
scene.collection.objects.link(ob_auto_sun)
ob_auto_sun.rotation_euler = (0.872665, 0.174533, 0.523599)
bpy.context.view_layer.update()
